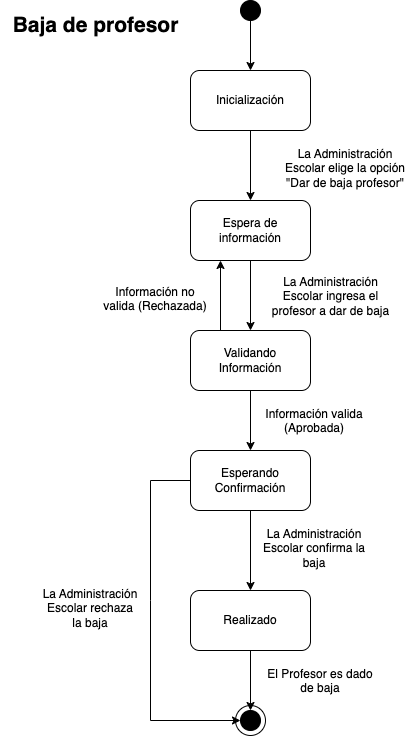

The diagram above was exported from draw.io. Its source (the exported page's mxGraphModel, read from the mxfile embedded in the PNG):
<mxGraphModel dx="936" dy="586" grid="1" gridSize="10" guides="1" tooltips="1" connect="1" arrows="1" fold="1" page="1" pageScale="1" pageWidth="1169" pageHeight="827" math="0" shadow="0">
  <root>
    <mxCell id="0" />
    <mxCell id="1" parent="0" />
    <mxCell id="y82OgEV66uFPziZWA8tG-29" value="" style="ellipse;whiteSpace=wrap;html=1;aspect=fixed;" parent="1" vertex="1">
      <mxGeometry x="315" y="775" width="30" height="30" as="geometry" />
    </mxCell>
    <mxCell id="y82OgEV66uFPziZWA8tG-3" value="Espera de información" style="rounded=1;whiteSpace=wrap;html=1;" parent="1" vertex="1">
      <mxGeometry x="270" y="270" width="120" height="60" as="geometry" />
    </mxCell>
    <mxCell id="y82OgEV66uFPziZWA8tG-5" value="La Administración Escolar elige la opción &quot;Dar de baja profesor&quot;" style="text;whiteSpace=wrap;align=center;" parent="1" vertex="1">
      <mxGeometry x="360" y="210" width="130" height="40" as="geometry" />
    </mxCell>
    <mxCell id="y82OgEV66uFPziZWA8tG-6" value="La Administración Escolar ingresa el profesor a dar de baja" style="text;whiteSpace=wrap;align=center;" parent="1" vertex="1">
      <mxGeometry x="345" y="338" width="131" height="40" as="geometry" />
    </mxCell>
    <mxCell id="y82OgEV66uFPziZWA8tG-7" value="Validando Información" style="rounded=1;whiteSpace=wrap;html=1;" parent="1" vertex="1">
      <mxGeometry x="270" y="400" width="120" height="60" as="geometry" />
    </mxCell>
    <mxCell id="y82OgEV66uFPziZWA8tG-8" value="" style="endArrow=classic;html=1;rounded=0;exitX=0.5;exitY=1;exitDx=0;exitDy=0;entryX=0.5;entryY=0;entryDx=0;entryDy=0;" parent="1" source="y82OgEV66uFPziZWA8tG-3" target="y82OgEV66uFPziZWA8tG-7" edge="1">
      <mxGeometry width="50" height="50" relative="1" as="geometry">
        <mxPoint x="420" y="420" as="sourcePoint" />
        <mxPoint x="470" y="370" as="targetPoint" />
      </mxGeometry>
    </mxCell>
    <mxCell id="y82OgEV66uFPziZWA8tG-9" value="" style="endArrow=classic;html=1;rounded=0;exitX=0.25;exitY=0;exitDx=0;exitDy=0;entryX=0.25;entryY=1;entryDx=0;entryDy=0;" parent="1" source="y82OgEV66uFPziZWA8tG-7" target="y82OgEV66uFPziZWA8tG-3" edge="1">
      <mxGeometry width="50" height="50" relative="1" as="geometry">
        <mxPoint x="340" y="340" as="sourcePoint" />
        <mxPoint x="340" y="410" as="targetPoint" />
      </mxGeometry>
    </mxCell>
    <mxCell id="y82OgEV66uFPziZWA8tG-10" value="Información no valida (Rechazada)" style="text;whiteSpace=wrap;align=center;" parent="1" vertex="1">
      <mxGeometry x="180" y="348" width="110" height="40" as="geometry" />
    </mxCell>
    <mxCell id="y82OgEV66uFPziZWA8tG-11" value="" style="endArrow=classic;html=1;rounded=0;exitX=0.5;exitY=1;exitDx=0;exitDy=0;entryX=0.5;entryY=0;entryDx=0;entryDy=0;" parent="1" source="y82OgEV66uFPziZWA8tG-7" target="y82OgEV66uFPziZWA8tG-21" edge="1">
      <mxGeometry width="50" height="50" relative="1" as="geometry">
        <mxPoint x="320" y="503" as="sourcePoint" />
        <mxPoint x="330" y="520" as="targetPoint" />
      </mxGeometry>
    </mxCell>
    <mxCell id="y82OgEV66uFPziZWA8tG-14" value="Información valida (Aprobada)" style="text;whiteSpace=wrap;align=center;" parent="1" vertex="1">
      <mxGeometry x="339" y="470" width="110" height="40" as="geometry" />
    </mxCell>
    <mxCell id="y82OgEV66uFPziZWA8tG-21" value="Esperando Confirmación" style="rounded=1;whiteSpace=wrap;html=1;" parent="1" vertex="1">
      <mxGeometry x="270" y="520" width="120" height="60" as="geometry" />
    </mxCell>
    <mxCell id="y82OgEV66uFPziZWA8tG-25" style="edgeStyle=orthogonalEdgeStyle;rounded=0;orthogonalLoop=1;jettySize=auto;html=1;exitX=0.5;exitY=1;exitDx=0;exitDy=0;entryX=0.5;entryY=0;entryDx=0;entryDy=0;" parent="1" source="y82OgEV66uFPziZWA8tG-21" target="y82OgEV66uFPziZWA8tG-27" edge="1">
      <mxGeometry relative="1" as="geometry">
        <mxPoint x="329.64" y="590" as="sourcePoint" />
        <mxPoint x="330" y="640" as="targetPoint" />
      </mxGeometry>
    </mxCell>
    <mxCell id="y82OgEV66uFPziZWA8tG-26" value="La Administración Escolar confirma la baja" style="text;whiteSpace=wrap;align=center;" parent="1" vertex="1">
      <mxGeometry x="339" y="590" width="110" height="40" as="geometry" />
    </mxCell>
    <mxCell id="y82OgEV66uFPziZWA8tG-30" value="" style="edgeStyle=orthogonalEdgeStyle;rounded=0;orthogonalLoop=1;jettySize=auto;html=1;" parent="1" source="y82OgEV66uFPziZWA8tG-27" target="y82OgEV66uFPziZWA8tG-28" edge="1">
      <mxGeometry relative="1" as="geometry" />
    </mxCell>
    <mxCell id="y82OgEV66uFPziZWA8tG-27" value="Realizado" style="rounded=1;whiteSpace=wrap;html=1;" parent="1" vertex="1">
      <mxGeometry x="270" y="660" width="120" height="60" as="geometry" />
    </mxCell>
    <mxCell id="y82OgEV66uFPziZWA8tG-28" value="" style="ellipse;whiteSpace=wrap;html=1;aspect=fixed;strokeColor=default;fillColor=#000000;" parent="1" vertex="1">
      <mxGeometry x="320" y="780" width="20" height="20" as="geometry" />
    </mxCell>
    <mxCell id="y82OgEV66uFPziZWA8tG-31" value="La Administración Escolar rechaza la baja" style="text;whiteSpace=wrap;align=center;" parent="1" vertex="1">
      <mxGeometry x="120" y="650" width="100" height="40" as="geometry" />
    </mxCell>
    <mxCell id="y82OgEV66uFPziZWA8tG-32" value="" style="endArrow=classic;html=1;rounded=0;exitX=0;exitY=0.5;exitDx=0;exitDy=0;entryX=0;entryY=0.5;entryDx=0;entryDy=0;" parent="1" source="y82OgEV66uFPziZWA8tG-21" target="y82OgEV66uFPziZWA8tG-28" edge="1">
      <mxGeometry width="50" height="50" relative="1" as="geometry">
        <mxPoint x="260" y="610" as="sourcePoint" />
        <mxPoint x="150" y="540" as="targetPoint" />
        <Array as="points">
          <mxPoint x="230" y="550" />
          <mxPoint x="230" y="670" />
          <mxPoint x="230" y="790" />
        </Array>
      </mxGeometry>
    </mxCell>
    <mxCell id="6al2Y7CQqmyWhq2Q9L0t-1" value="" style="ellipse;whiteSpace=wrap;html=1;aspect=fixed;strokeColor=default;fillColor=#000000;" parent="1" vertex="1">
      <mxGeometry x="320" y="70" width="20" height="20" as="geometry" />
    </mxCell>
    <mxCell id="6al2Y7CQqmyWhq2Q9L0t-2" style="edgeStyle=orthogonalEdgeStyle;rounded=0;orthogonalLoop=1;jettySize=auto;html=1;exitX=0.5;exitY=1;exitDx=0;exitDy=0;entryX=0.5;entryY=0;entryDx=0;entryDy=0;" parent="1" source="6al2Y7CQqmyWhq2Q9L0t-1" target="6al2Y7CQqmyWhq2Q9L0t-3" edge="1">
      <mxGeometry relative="1" as="geometry">
        <mxPoint x="310" y="70" as="sourcePoint" />
      </mxGeometry>
    </mxCell>
    <mxCell id="6al2Y7CQqmyWhq2Q9L0t-4" style="edgeStyle=orthogonalEdgeStyle;rounded=0;orthogonalLoop=1;jettySize=auto;html=1;exitX=0.5;exitY=1;exitDx=0;exitDy=0;" parent="1" source="6al2Y7CQqmyWhq2Q9L0t-3" target="y82OgEV66uFPziZWA8tG-3" edge="1">
      <mxGeometry relative="1" as="geometry" />
    </mxCell>
    <mxCell id="6al2Y7CQqmyWhq2Q9L0t-3" value="Inicialización" style="rounded=1;whiteSpace=wrap;html=1;" parent="1" vertex="1">
      <mxGeometry x="270" y="140" width="120" height="60" as="geometry" />
    </mxCell>
    <mxCell id="6al2Y7CQqmyWhq2Q9L0t-5" value="&lt;span id=&quot;docs-internal-guid-f030deee-7fff-0f79-2569-fedc10d3c804&quot; style=&quot;font-weight:normal;&quot;&gt;&lt;/span&gt;&lt;span id=&quot;docs-internal-guid-f030deee-7fff-0f79-2569-fedc10d3c804&quot; style=&quot;font-weight:normal;&quot;&gt;&lt;/span&gt;" style="text;html=1;align=center;verticalAlign=middle;resizable=0;points=[];autosize=1;strokeColor=none;fillColor=none;fontSize=21;fontStyle=1" parent="1" vertex="1">
      <mxGeometry x="175" y="75" width="20" height="10" as="geometry" />
    </mxCell>
    <mxCell id="6al2Y7CQqmyWhq2Q9L0t-7" value="Baja de profesor" style="text;html=1;align=center;verticalAlign=middle;resizable=0;points=[];autosize=1;strokeColor=none;fillColor=none;fontSize=21;fontStyle=1" parent="1" vertex="1">
      <mxGeometry x="80" y="75" width="190" height="40" as="geometry" />
    </mxCell>
    <mxCell id="6al2Y7CQqmyWhq2Q9L0t-8" value="El Profesor es dado de baja" style="text;whiteSpace=wrap;align=center;" parent="1" vertex="1">
      <mxGeometry x="345" y="730" width="110" height="40" as="geometry" />
    </mxCell>
  </root>
</mxGraphModel>